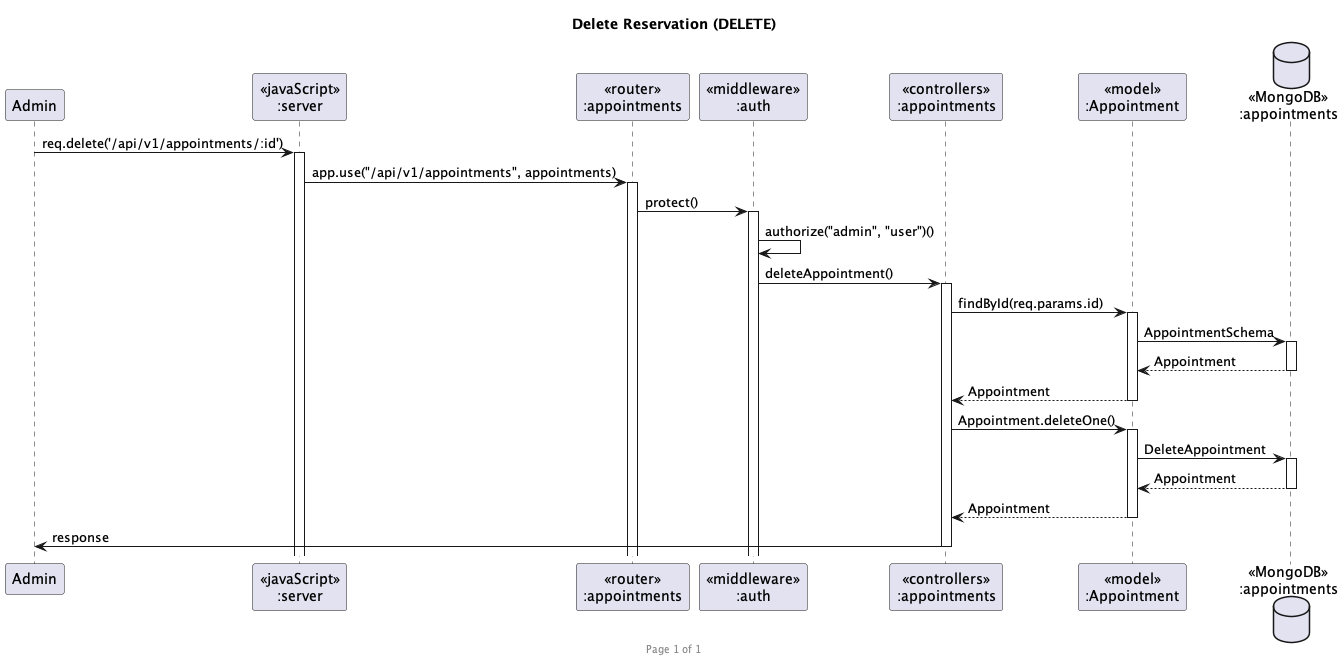

The diagram above was rendered by PlantUML. Its source (embedded in the PNG):
@startuml Delete Reservation (DELETE)

footer Page %page% of %lastpage%
title "Delete Reservation (DELETE)"

participant "Admin" as client
participant "<<javaScript>>\n:server" as server
participant "<<router>>\n:appointments" as routerAppointments
participant "<<middleware>>\n:auth" as middlewareAuth
participant "<<controllers>>\n:appointments" as controllerAppointments
participant "<<model>>\n:Appointment" as modelAppointment
database "<<MongoDB>>\n:appointments" as AppointmentDatabase

client->server ++:req.delete('/api/v1/appointments/:id')
server->routerAppointments ++:app.use("/api/v1/appointments", appointments)
routerAppointments -> middlewareAuth ++: protect()
middlewareAuth -> middlewareAuth :authorize("admin", "user")()
middlewareAuth -> controllerAppointments ++:deleteAppointment()
controllerAppointments->modelAppointment ++:findById(req.params.id)
modelAppointment ->AppointmentDatabase ++: AppointmentSchema
AppointmentDatabase --> modelAppointment --: Appointment
controllerAppointments <-- modelAppointment --:Appointment
controllerAppointments -> modelAppointment ++: Appointment.deleteOne()
modelAppointment -> AppointmentDatabase ++: DeleteAppointment
AppointmentDatabase --> modelAppointment --: Appointment
modelAppointment --> controllerAppointments --: Appointment
controllerAppointments->client --:response

@enduml